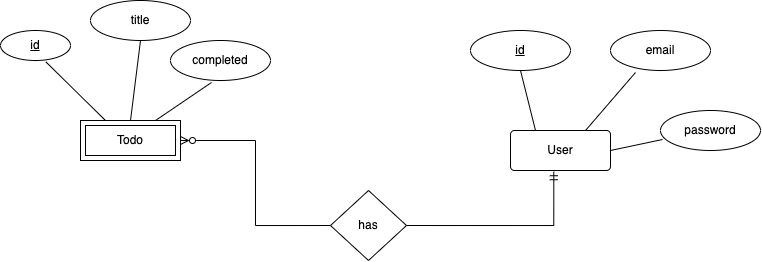

The diagram above was exported from draw.io. Its source (the exported page's mxGraphModel, read from the mxfile embedded in the PNG):
<mxGraphModel dx="729" dy="486" grid="1" gridSize="10" guides="1" tooltips="1" connect="1" arrows="1" fold="1" page="1" pageScale="1" pageWidth="827" pageHeight="1169" math="0" shadow="0">
  <root>
    <mxCell id="0" />
    <mxCell id="1" parent="0" />
    <mxCell id="7" style="rounded=0;orthogonalLoop=1;jettySize=auto;html=1;exitX=0.25;exitY=0;exitDx=0;exitDy=0;entryX=0.5;entryY=1;entryDx=0;entryDy=0;endArrow=none;endFill=0;" edge="1" parent="1" source="2" target="4">
      <mxGeometry relative="1" as="geometry" />
    </mxCell>
    <mxCell id="8" style="edgeStyle=none;rounded=0;orthogonalLoop=1;jettySize=auto;html=1;exitX=0.75;exitY=0;exitDx=0;exitDy=0;entryX=0.25;entryY=1.05;entryDx=0;entryDy=0;entryPerimeter=0;endArrow=none;endFill=0;" edge="1" parent="1" source="2" target="5">
      <mxGeometry relative="1" as="geometry" />
    </mxCell>
    <mxCell id="9" style="edgeStyle=none;rounded=0;orthogonalLoop=1;jettySize=auto;html=1;exitX=1;exitY=0.5;exitDx=0;exitDy=0;entryX=0.02;entryY=0.725;entryDx=0;entryDy=0;entryPerimeter=0;endArrow=none;endFill=0;" edge="1" parent="1" source="2">
      <mxGeometry relative="1" as="geometry">
        <mxPoint x="682" y="169" as="targetPoint" />
      </mxGeometry>
    </mxCell>
    <mxCell id="2" value="User" style="rounded=1;arcSize=10;whiteSpace=wrap;html=1;align=center;" vertex="1" parent="1">
      <mxGeometry x="530" y="160" width="100" height="40" as="geometry" />
    </mxCell>
    <mxCell id="4" value="&lt;u&gt;id&lt;/u&gt;" style="ellipse;whiteSpace=wrap;html=1;align=center;" vertex="1" parent="1">
      <mxGeometry x="490" y="60" width="100" height="40" as="geometry" />
    </mxCell>
    <mxCell id="5" value="email" style="ellipse;whiteSpace=wrap;html=1;align=center;" vertex="1" parent="1">
      <mxGeometry x="630" y="60" width="100" height="40" as="geometry" />
    </mxCell>
    <mxCell id="6" value="password" style="ellipse;whiteSpace=wrap;html=1;align=center;" vertex="1" parent="1">
      <mxGeometry x="680" y="140" width="100" height="40" as="geometry" />
    </mxCell>
    <mxCell id="13" style="edgeStyle=none;rounded=0;orthogonalLoop=1;jettySize=auto;html=1;exitX=0.25;exitY=0;exitDx=0;exitDy=0;entryX=0.65;entryY=1.05;entryDx=0;entryDy=0;entryPerimeter=0;endArrow=none;endFill=0;" edge="1" parent="1" source="10" target="11">
      <mxGeometry relative="1" as="geometry" />
    </mxCell>
    <mxCell id="14" style="edgeStyle=none;rounded=0;orthogonalLoop=1;jettySize=auto;html=1;exitX=0.75;exitY=0;exitDx=0;exitDy=0;entryX=0.41;entryY=1.05;entryDx=0;entryDy=0;entryPerimeter=0;endArrow=none;endFill=0;" edge="1" parent="1" source="10" target="12">
      <mxGeometry relative="1" as="geometry" />
    </mxCell>
    <mxCell id="21" style="rounded=0;orthogonalLoop=1;jettySize=auto;html=1;exitX=0.5;exitY=0;exitDx=0;exitDy=0;entryX=0.5;entryY=1;entryDx=0;entryDy=0;endArrow=none;endFill=0;" edge="1" parent="1" source="10" target="20">
      <mxGeometry relative="1" as="geometry" />
    </mxCell>
    <mxCell id="10" value="Todo" style="shape=ext;margin=3;double=1;whiteSpace=wrap;html=1;align=center;" vertex="1" parent="1">
      <mxGeometry x="100" y="150" width="100" height="40" as="geometry" />
    </mxCell>
    <mxCell id="11" value="&lt;u&gt;id&lt;/u&gt;" style="ellipse;whiteSpace=wrap;html=1;align=center;" vertex="1" parent="1">
      <mxGeometry x="20" y="60" width="70" height="30" as="geometry" />
    </mxCell>
    <mxCell id="12" value="completed" style="ellipse;whiteSpace=wrap;html=1;align=center;" vertex="1" parent="1">
      <mxGeometry x="190" y="70" width="100" height="40" as="geometry" />
    </mxCell>
    <mxCell id="18" style="edgeStyle=orthogonalEdgeStyle;rounded=0;orthogonalLoop=1;jettySize=auto;html=1;exitX=1;exitY=0.5;exitDx=0;exitDy=0;endArrow=ERmandOne;endFill=0;entryX=0.433;entryY=1.031;entryDx=0;entryDy=0;entryPerimeter=0;" edge="1" parent="1" source="16" target="2">
      <mxGeometry relative="1" as="geometry">
        <mxPoint x="542" y="210" as="targetPoint" />
      </mxGeometry>
    </mxCell>
    <mxCell id="19" style="edgeStyle=orthogonalEdgeStyle;rounded=0;orthogonalLoop=1;jettySize=auto;html=1;exitX=0;exitY=0.5;exitDx=0;exitDy=0;entryX=1;entryY=0.5;entryDx=0;entryDy=0;endArrow=ERzeroToMany;endFill=0;" edge="1" parent="1" source="16" target="10">
      <mxGeometry relative="1" as="geometry" />
    </mxCell>
    <mxCell id="16" value="has" style="shape=rhombus;perimeter=rhombusPerimeter;whiteSpace=wrap;html=1;align=center;" vertex="1" parent="1">
      <mxGeometry x="350" y="220" width="76" height="70" as="geometry" />
    </mxCell>
    <mxCell id="20" value="title" style="ellipse;whiteSpace=wrap;html=1;align=center;" vertex="1" parent="1">
      <mxGeometry x="110" y="30" width="100" height="40" as="geometry" />
    </mxCell>
  </root>
</mxGraphModel>